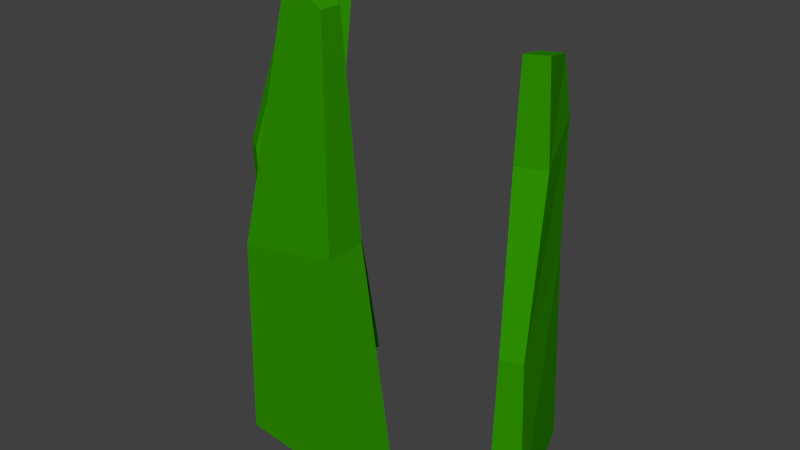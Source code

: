 # Source: grass2.blend  (saved by Blender 2.77.0; exported with 4.5.12 LTS)
import bpy
from mathutils import Matrix  # noqa: F401  (used for matrix-valued properties, if any)

bpy.ops.wm.read_factory_settings(use_empty=True)
scene = bpy.context.scene
scene.name = 'Scene'

# ---- collections
col_collection_1 = bpy.data.collections.new('Collection 1'); scene.collection.children.link(col_collection_1)

# ---- materials (node trees are filled in below, after node groups)
mat_material = bpy.data.materials.new('Material')
mat_material.alpha_threshold = 0.0
mat_material.use_transparent_shadow = False
mat_material.diffuse_color = (0.02827, 0.2957, 0.0, 1.0)
mat_material.roughness = 0.5
mat_material.specular_intensity = 0.0

# ---- material node trees

# ---- world
world_world = bpy.data.worlds.new('World'); scene.world = world_world
world_world.color = (0.05088, 0.05088, 0.05088)
world_world.use_sun_shadow = False
world_world.sun_shadow_jitter_overblur = 0.0
world_world.cycles.sampling_method = 'NONE'
world_world.cycles.sample_map_resolution = 256

# ---- meshes
me_cube_002 = bpy.data.meshes.new('Cube.002')
me_cube_002.from_pydata([(-0.443, 0.208, -0.2946), (-0.3494, 0.2138, 0.3544), (-0.443, 0.2521, -0.2946), (-0.3494, 0.244, 0.3544), (-0.2277, 0.208, -0.3187), (-0.2976, 0.2138, 0.3216), (-0.2277, 0.2521, -0.3187), (-0.2976, 0.244, 0.3216), (-0.426, 0.1999, -0.001227), (-0.426, 0.2578, -0.001227), (-0.2843, 0.2579, 0.02498), (-0.2843, 0.1998, 0.02498), (-0.1644, 0.4569, -0.3035), (-0.1345, 0.3935, 0.2658), (-0.1231, 0.4723, -0.3035), (-0.1066, 0.4051, 0.2658), (-0.0948, 0.2714, -0.3003), (-0.106, 0.3175, 0.2875), (-0.05355, 0.2868, -0.3003), (-0.07819, 0.3294, 0.2875), (-0.1463, 0.4046, 0.01532), (-0.1038, 0.4209, 0.01531), (-0.06023, 0.2843, -0.06757), (-0.08809, 0.2738, -0.06757), (-0.1467, 0.4063, 0.1872), (-0.1059, 0.4229, 0.1872), (-0.07419, 0.3341, 0.1557), (-0.1118, 0.3188, 0.1557), (-0.4402, 0.4552, -0.27), (-0.4559, 0.4314, 0.3228), (-0.415, 0.439, -0.27), (-0.4306, 0.416, 0.3228), (-0.5165, 0.33, -0.2735), (-0.488, 0.379, 0.3482), (-0.4909, 0.3145, -0.2735), (-0.4625, 0.3634, 0.3482), (-0.4527, 0.4347, -0.08082), (-0.4291, 0.4182, -0.08075), (-0.5012, 0.2998, -0.07596), (-0.5248, 0.3142, -0.07596), (-0.4658, 0.4074, 0.05447), (-0.4459, 0.3953, 0.05447), (-0.5057, 0.2971, 0.07755), (-0.5251, 0.3089, 0.07755)], [], [(8, 9, 2, 0), (9, 10, 6, 2), (10, 11, 4, 6), (11, 8, 0, 4), (5, 7, 3, 1), (5, 1, 8, 11), (7, 5, 11, 10), (3, 7, 10, 9), (1, 3, 9, 8), (20, 21, 14, 12), (21, 22, 18, 14), (22, 23, 16, 18), (23, 20, 12, 16), (17, 19, 15, 13), (27, 24, 20, 23), (26, 27, 23, 22), (25, 26, 22, 21), (24, 25, 21, 20), (13, 15, 25, 24), (15, 19, 26, 25), (19, 17, 27, 26), (17, 13, 24, 27), (36, 37, 30, 28), (37, 38, 34, 30), (38, 39, 32, 34), (39, 36, 28, 32), (33, 35, 31, 29), (43, 40, 36, 39), (42, 43, 39, 38), (41, 42, 38, 37), (40, 41, 37, 36), (29, 31, 41, 40), (31, 35, 42, 41), (35, 33, 43, 42), (33, 29, 40, 43)])
me_cube_002.materials.append(mat_material)
me_cube_002.use_remesh_preserve_volume = False
me_cube_002.use_remesh_preserve_attributes = False
me_cube_002.use_mirror_vertex_groups = False
me_cube_002.update()

# ---- objects
ob_cube = bpy.data.objects.new('Cube', me_cube_002)

# ---- transforms, parenting, visibility, modifiers, constraints
ob_cube.location = (0.3846, 0.0803, 0.08199)
ob_cube.lineart.crease_threshold = 0.0

# ---- collection membership
col_collection_1.objects.link(ob_cube)

# ---- scene / render settings (as saved in the file)
scene.frame_start = 1; scene.frame_end = 250; scene.frame_set(1)
scene.render.engine = 'BLENDER_EEVEE_NEXT'
scene.render.resolution_percentage = 50
scene.render.dither_intensity = 0.0
scene.cycles.use_denoising = False
scene.cycles.samples = 10
scene.cycles.sampling_pattern = 'TABULATED_SOBOL'
scene.cycles.light_sampling_threshold = 0.0
scene.cycles.use_adaptive_sampling = False
scene.cycles.use_light_tree = False
scene.cycles.blur_glossy = 0.0
scene.cycles.pixel_filter_type = 'GAUSSIAN'
scene.cycles.sample_clamp_indirect = 0.0
scene.view_settings.view_transform = 'Standard'
bpy.context.view_layer.update()

# ---- added for rendering (the .blend has no active camera and no usable light): camera, sun
cam_auto = bpy.data.cameras.new('AutoCamera')
cam_auto.lens = 50.0
cam_auto.sensor_width = 36.0
cam_auto.clip_end = 1000.0
ob_auto_camera = bpy.data.objects.new('AutoCamera', cam_auto)
scene.collection.objects.link(ob_auto_camera)
ob_auto_camera.location = (0.896403, -0.544907, 0.740728)
ob_auto_camera.rotation_euler = (1.09748, -7.21219e-08, 0.694738)
scene.camera = ob_auto_camera
light_auto_sun = bpy.data.lights.new('AutoSun', 'SUN')
light_auto_sun.energy = 3.0
light_auto_sun.angle = 0.0523599
ob_auto_sun = bpy.data.objects.new('AutoSun', light_auto_sun)
scene.collection.objects.link(ob_auto_sun)
ob_auto_sun.rotation_euler = (0.872665, 0.174533, 0.523599)
bpy.context.view_layer.update()
